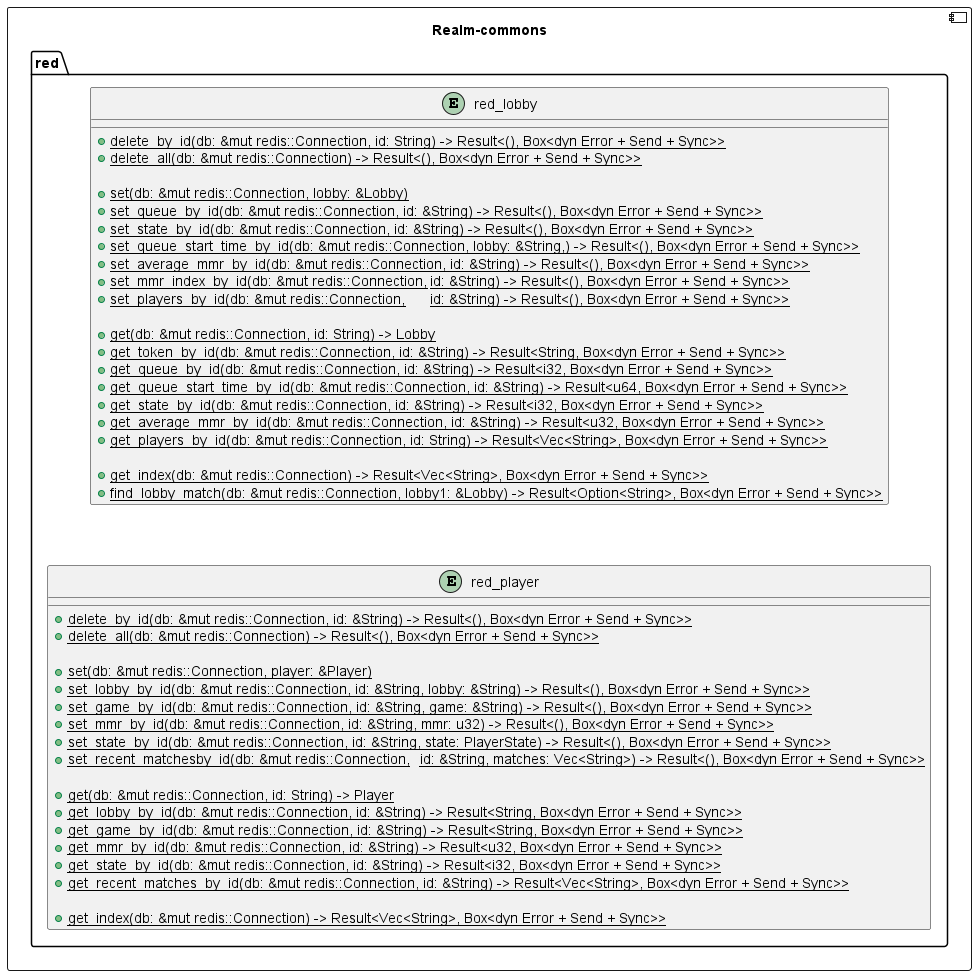

The diagram above was rendered by PlantUML. Its source (embedded in the PNG):
@startuml Realmcommons-redis
component Realm-commons {
	package red {
		entity red_lobby {
			{static} +delete_by_id(db: &mut redis::Connection, id: String) -> Result<(), Box<dyn Error + Send + Sync>>
			{static} +delete_all(db: &mut redis::Connection) -> Result<(), Box<dyn Error + Send + Sync>>

			{static} +set(db: &mut redis::Connection, lobby: &Lobby)
			{static} +set_queue_by_id(db: &mut redis::Connection, id: &String) -> Result<(), Box<dyn Error + Send + Sync>>
			{static} +set_state_by_id(db: &mut redis::Connection, id: &String) -> Result<(), Box<dyn Error + Send + Sync>>
			{static} +set_queue_start_time_by_id(db: &mut redis::Connection, lobby: &String,) -> Result<(), Box<dyn Error + Send + Sync>>
			{static} +set_average_mmr_by_id(db: &mut redis::Connection, id: &String) -> Result<(), Box<dyn Error + Send + Sync>>
			{static} +set_mmr_index_by_id(db: &mut redis::Connection,	id: &String) -> Result<(), Box<dyn Error + Send + Sync>>
			{static} +set_players_by_id(db: &mut redis::Connection,	id: &String) -> Result<(), Box<dyn Error + Send + Sync>>

			{static} +get(db: &mut redis::Connection, id: String) -> Lobby
			{static} +get_token_by_id(db: &mut redis::Connection, id: &String) -> Result<String, Box<dyn Error + Send + Sync>>
			{static} +get_queue_by_id(db: &mut redis::Connection, id: &String) -> Result<i32, Box<dyn Error + Send + Sync>>
			{static} +get_queue_start_time_by_id(db: &mut redis::Connection, id: &String) -> Result<u64, Box<dyn Error + Send + Sync>>
			{static} +get_state_by_id(db: &mut redis::Connection, id: &String) -> Result<i32, Box<dyn Error + Send + Sync>>
			{static} +get_average_mmr_by_id(db: &mut redis::Connection, id: &String) -> Result<u32, Box<dyn Error + Send + Sync>>
			{static} +get_players_by_id(db: &mut redis::Connection, id: String) -> Result<Vec<String>, Box<dyn Error + Send + Sync>>

			{static} +get_index(db: &mut redis::Connection) -> Result<Vec<String>, Box<dyn Error + Send + Sync>>
			{static} +find_lobby_match(db: &mut redis::Connection, lobby1: &Lobby) -> Result<Option<String>, Box<dyn Error + Send + Sync>>
		}
		entity red_player {
			{static} +delete_by_id(db: &mut redis::Connection, id: &String) -> Result<(), Box<dyn Error + Send + Sync>>
			{static} +delete_all(db: &mut redis::Connection) -> Result<(), Box<dyn Error + Send + Sync>>

			{static} +set(db: &mut redis::Connection, player: &Player)
			{static} +set_lobby_by_id(db: &mut redis::Connection, id: &String, lobby: &String) -> Result<(), Box<dyn Error + Send + Sync>>
			{static} +set_game_by_id(db: &mut redis::Connection, id: &String, game: &String) -> Result<(), Box<dyn Error + Send + Sync>>
			{static} +set_mmr_by_id(db: &mut redis::Connection, id: &String, mmr: u32) -> Result<(), Box<dyn Error + Send + Sync>>
			{static} +set_state_by_id(db: &mut redis::Connection, id: &String, state: PlayerState) -> Result<(), Box<dyn Error + Send + Sync>>
			{static} +set_recent_matchesby_id(db: &mut redis::Connection,	id: &String, matches: Vec<String>) -> Result<(), Box<dyn Error + Send + Sync>>

			{static} +get(db: &mut redis::Connection, id: String) -> Player
			{static} +get_lobby_by_id(db: &mut redis::Connection, id: &String) -> Result<String, Box<dyn Error + Send + Sync>>
			{static} +get_game_by_id(db: &mut redis::Connection, id: &String) -> Result<String, Box<dyn Error + Send + Sync>>
			{static} +get_mmr_by_id(db: &mut redis::Connection, id: &String) -> Result<u32, Box<dyn Error + Send + Sync>>
			{static} +get_state_by_id(db: &mut redis::Connection, id: &String) -> Result<i32, Box<dyn Error + Send + Sync>>
			{static} +get_recent_matches_by_id(db: &mut redis::Connection, id: &String) -> Result<Vec<String>, Box<dyn Error + Send + Sync>>

			{static} +get_index(db: &mut redis::Connection) -> Result<Vec<String>, Box<dyn Error + Send + Sync>>
		}
		red_lobby -[hidden]- red_player
	}
}
@enduml